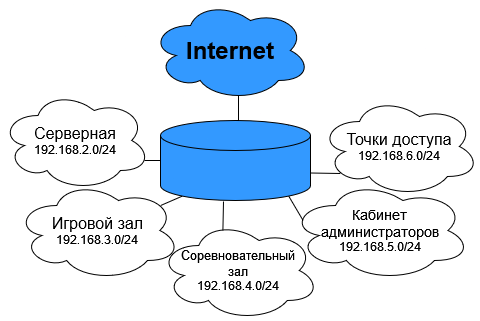

The diagram above was exported from draw.io. Its source (the exported page's mxGraphModel, read from the mxfile embedded in the PNG):
<mxGraphModel dx="1886" dy="832" grid="1" gridSize="10" guides="1" tooltips="1" connect="1" arrows="1" fold="1" page="1" pageScale="1" pageWidth="850" pageHeight="1100" math="0" shadow="0">
  <root>
    <mxCell id="0" />
    <mxCell id="1" parent="0" />
    <mxCell id="Cr6zrTfK-YFoawJKshnn-1" value="&lt;h1 class=&quot;firstHeading mw-first-heading&quot; id=&quot;firstHeading&quot;&gt;&lt;span style=&quot;&quot; class=&quot;mw-page-title-main&quot;&gt;Internet&lt;/span&gt;&lt;/h1&gt;" style="ellipse;shape=cloud;whiteSpace=wrap;html=1;fillColor=#3399FF;" parent="1" vertex="1">
      <mxGeometry x="330" y="110" width="160" height="100" as="geometry" />
    </mxCell>
    <mxCell id="Cr6zrTfK-YFoawJKshnn-2" value="" style="shape=cylinder3;whiteSpace=wrap;html=1;boundedLbl=1;backgroundOutline=1;size=15;fillColor=#3399FF;" parent="1" vertex="1">
      <mxGeometry x="340" y="230" width="150" height="80" as="geometry" />
    </mxCell>
    <mxCell id="Cr6zrTfK-YFoawJKshnn-3" style="edgeStyle=orthogonalEdgeStyle;rounded=0;orthogonalLoop=1;jettySize=auto;html=1;exitX=0.5;exitY=0;exitDx=0;exitDy=0;exitPerimeter=0;entryX=0.55;entryY=0.95;entryDx=0;entryDy=0;entryPerimeter=0;endArrow=none;endFill=0;" parent="1" source="Cr6zrTfK-YFoawJKshnn-2" target="Cr6zrTfK-YFoawJKshnn-1" edge="1">
      <mxGeometry relative="1" as="geometry" />
    </mxCell>
    <mxCell id="Cr6zrTfK-YFoawJKshnn-4" value="&lt;span style=&quot;font-size:12.0pt;font-family:&lt;br/&gt;&amp;quot;Times New Roman&amp;quot;,serif;mso-fareast-font-family:Calibri;mso-fareast-theme-font:&lt;br/&gt;minor-latin;mso-bidi-theme-font:minor-bidi;mso-ansi-language:RU;mso-fareast-language:&lt;br/&gt;EN-US;mso-bidi-language:AR-SA&quot; lang=&quot;RU&quot;&gt;Серверная&lt;/span&gt;&lt;br&gt;192.168.2.0/24" style="ellipse;shape=cloud;whiteSpace=wrap;html=1;" parent="1" vertex="1">
      <mxGeometry x="180" y="200" width="150" height="100" as="geometry" />
    </mxCell>
    <mxCell id="Cr6zrTfK-YFoawJKshnn-5" value="&lt;font style=&quot;font-size: 13px;&quot;&gt;&lt;span lang=&quot;RU&quot;&gt;Соревновательный &lt;br&gt;&lt;/span&gt;&lt;/font&gt;&lt;div&gt;&lt;font style=&quot;font-size: 13px;&quot;&gt;&lt;span lang=&quot;RU&quot;&gt;зал&lt;/span&gt;&lt;/font&gt;&lt;/div&gt;&lt;div&gt;192.168.4.0/24&lt;/div&gt;" style="ellipse;shape=cloud;whiteSpace=wrap;html=1;" parent="1" vertex="1">
      <mxGeometry x="338" y="330" width="161" height="100" as="geometry" />
    </mxCell>
    <mxCell id="Cr6zrTfK-YFoawJKshnn-7" value="&lt;span style=&quot;font-size:12.0pt;font-family:&lt;br/&gt;&amp;quot;Times New Roman&amp;quot;,serif;mso-fareast-font-family:Calibri;mso-fareast-theme-font:&lt;br/&gt;minor-latin;mso-bidi-theme-font:minor-bidi;mso-ansi-language:RU;mso-fareast-language:&lt;br/&gt;EN-US;mso-bidi-language:AR-SA&quot; lang=&quot;RU&quot;&gt;Игровой зал&lt;br&gt;&lt;/span&gt;192.168.3.0/24" style="ellipse;shape=cloud;whiteSpace=wrap;html=1;" parent="1" vertex="1">
      <mxGeometry x="195" y="290" width="165" height="100" as="geometry" />
    </mxCell>
    <mxCell id="Cr6zrTfK-YFoawJKshnn-8" value="&lt;font size=&quot;1&quot;&gt;&lt;span style=&quot;font-size: 16px;&quot; lang=&quot;RU&quot;&gt;Точки доступа&lt;br&gt;&lt;/span&gt;&lt;/font&gt;192.168.6.0/24" style="ellipse;shape=cloud;whiteSpace=wrap;html=1;" parent="1" vertex="1">
      <mxGeometry x="499" y="206" width="160" height="100" as="geometry" />
    </mxCell>
    <mxCell id="Cr6zrTfK-YFoawJKshnn-9" value="&lt;font size=&quot;1&quot;&gt;&lt;span style=&quot;font-size: 14px;&quot; lang=&quot;RU&quot;&gt;Кабинет &lt;br&gt;администраторов&lt;br&gt;&lt;/span&gt;&lt;/font&gt;192.168.5.0/24" style="ellipse;shape=cloud;whiteSpace=wrap;html=1;" parent="1" vertex="1">
      <mxGeometry x="470" y="290" width="180" height="100" as="geometry" />
    </mxCell>
    <mxCell id="Cr6zrTfK-YFoawJKshnn-10" style="edgeStyle=orthogonalEdgeStyle;rounded=0;orthogonalLoop=1;jettySize=auto;html=1;exitX=0.96;exitY=0.7;exitDx=0;exitDy=0;exitPerimeter=0;entryX=0;entryY=0.5;entryDx=0;entryDy=0;entryPerimeter=0;endArrow=none;endFill=0;" parent="1" source="Cr6zrTfK-YFoawJKshnn-4" target="Cr6zrTfK-YFoawJKshnn-2" edge="1">
      <mxGeometry relative="1" as="geometry" />
    </mxCell>
    <mxCell id="Cr6zrTfK-YFoawJKshnn-11" style="rounded=0;orthogonalLoop=1;jettySize=auto;html=1;exitX=0.88;exitY=0.25;exitDx=0;exitDy=0;exitPerimeter=0;entryX=0.145;entryY=1;entryDx=0;entryDy=-4.35;entryPerimeter=0;endArrow=none;endFill=0;" parent="1" source="Cr6zrTfK-YFoawJKshnn-7" target="Cr6zrTfK-YFoawJKshnn-2" edge="1">
      <mxGeometry relative="1" as="geometry" />
    </mxCell>
    <mxCell id="Cr6zrTfK-YFoawJKshnn-12" style="rounded=0;orthogonalLoop=1;jettySize=auto;html=1;exitX=0.13;exitY=0.77;exitDx=0;exitDy=0;exitPerimeter=0;entryX=1;entryY=0;entryDx=0;entryDy=52.5;entryPerimeter=0;endArrow=none;endFill=0;" parent="1" source="Cr6zrTfK-YFoawJKshnn-8" target="Cr6zrTfK-YFoawJKshnn-2" edge="1">
      <mxGeometry relative="1" as="geometry" />
    </mxCell>
    <mxCell id="Cr6zrTfK-YFoawJKshnn-13" style="rounded=0;orthogonalLoop=1;jettySize=auto;html=1;entryX=0.42;entryY=1.013;entryDx=0;entryDy=0;entryPerimeter=0;endArrow=none;endFill=0;exitX=0.4;exitY=0.1;exitDx=0;exitDy=0;exitPerimeter=0;" parent="1" source="Cr6zrTfK-YFoawJKshnn-5" target="Cr6zrTfK-YFoawJKshnn-2" edge="1">
      <mxGeometry relative="1" as="geometry" />
    </mxCell>
    <mxCell id="Cr6zrTfK-YFoawJKshnn-14" style="rounded=0;orthogonalLoop=1;jettySize=auto;html=1;exitX=0.07;exitY=0.4;exitDx=0;exitDy=0;exitPerimeter=0;entryX=0.855;entryY=1;entryDx=0;entryDy=-4.35;entryPerimeter=0;endArrow=none;endFill=0;" parent="1" source="Cr6zrTfK-YFoawJKshnn-9" target="Cr6zrTfK-YFoawJKshnn-2" edge="1">
      <mxGeometry relative="1" as="geometry" />
    </mxCell>
  </root>
</mxGraphModel>